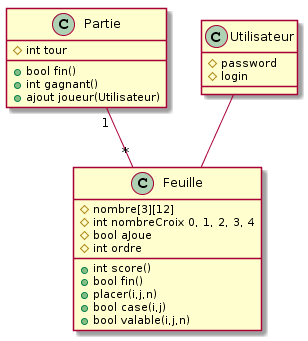

The diagram above was rendered by PlantUML. Its source (embedded in the PNG):
@startuml
class Partie{
#int tour
+bool fin()
+int gagnant()
+ajout joueur(Utilisateur)
}

class Feuille{
#nombre[3][12]
#int nombreCroix 0, 1, 2, 3, 4
#bool aJoue
#int ordre

+int score()
+bool fin()
+placer(i,j,n)
+bool case(i,j)
+bool valable(i,j,n)
}

class Utilisateur{
#password
#login
}

Partie "1"--"*" Feuille
Utilisateur -- Feuille
@enduml